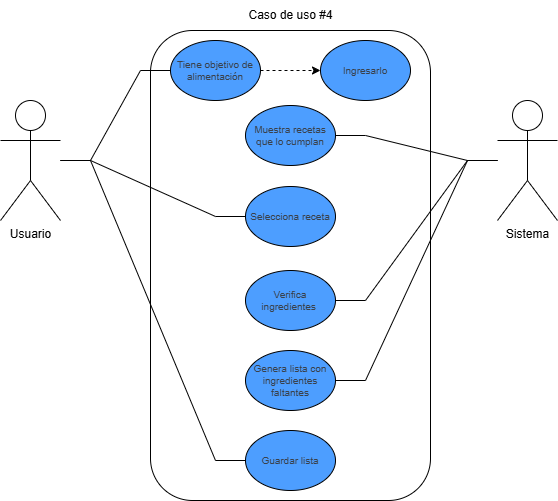

The diagram above was exported from draw.io. Its source (the exported page's mxGraphModel, read from the mxfile embedded in the PNG):
<mxGraphModel dx="4522" dy="1512" grid="1" gridSize="10" guides="1" tooltips="1" connect="1" arrows="1" fold="1" page="1" pageScale="1" pageWidth="827" pageHeight="1169" math="0" shadow="0">
  <root>
    <mxCell id="0" />
    <mxCell id="1" parent="0" />
    <mxCell id="2" value="Usuario" style="shape=umlActor;verticalLabelPosition=bottom;verticalAlign=top;html=1;outlineConnect=0;fillColor=none;strokeWidth=1;" vertex="1" parent="1">
      <mxGeometry x="330" y="520" width="60" height="120" as="geometry" />
    </mxCell>
    <mxCell id="3" value="" style="rounded=1;whiteSpace=wrap;html=1;fillColor=none;strokeWidth=1;" vertex="1" parent="1">
      <mxGeometry x="480" y="450" width="280" height="470" as="geometry" />
    </mxCell>
    <mxCell id="4" value="Caso de uso #4" style="text;html=1;align=center;verticalAlign=middle;resizable=0;points=[];autosize=1;strokeColor=none;fillColor=none;" vertex="1" parent="1">
      <mxGeometry x="565" y="420" width="110" height="30" as="geometry" />
    </mxCell>
    <mxCell id="5" value="Sistema" style="shape=umlActor;verticalLabelPosition=bottom;verticalAlign=top;html=1;outlineConnect=0;fillColor=none;strokeWidth=1;" vertex="1" parent="1">
      <mxGeometry x="827" y="520" width="60" height="120" as="geometry" />
    </mxCell>
    <mxCell id="6" style="edgeStyle=entityRelationEdgeStyle;rounded=0;orthogonalLoop=1;jettySize=auto;html=1;exitX=0;exitY=0.5;exitDx=0;exitDy=0;endArrow=none;endFill=0;elbow=vertical;strokeWidth=1;" edge="1" source="8" target="2" parent="1">
      <mxGeometry relative="1" as="geometry" />
    </mxCell>
    <mxCell id="7" style="edgeStyle=entityRelationEdgeStyle;rounded=0;orthogonalLoop=1;jettySize=auto;html=1;dashed=1;strokeWidth=1;" edge="1" source="8" target="11" parent="1">
      <mxGeometry relative="1" as="geometry" />
    </mxCell>
    <mxCell id="8" value="Tiene objetivo de alimentación" style="html=1;overflow=block;blockSpacing=1;whiteSpace=wrap;ellipse;fontSize=10;fontColor=#3a414a;fontStyle=0;align=center;spacing=0;verticalAlign=middle;strokeOpacity=100;fillOpacity=100;rounded=1;absoluteArcSize=1;arcSize=7.5;fillColor=#4d9eff;strokeWidth=1;lucidId=0gRfEGLeZTa4;" vertex="1" parent="1">
      <mxGeometry x="500" y="460" width="90" height="60" as="geometry" />
    </mxCell>
    <mxCell id="9" style="edgeStyle=entityRelationEdgeStyle;rounded=0;orthogonalLoop=1;jettySize=auto;html=1;endArrow=none;endFill=0;strokeWidth=1;" edge="1" source="10" target="5" parent="1">
      <mxGeometry relative="1" as="geometry" />
    </mxCell>
    <mxCell id="10" value="Muestra recetas que lo cumplan" style="html=1;overflow=block;blockSpacing=1;whiteSpace=wrap;ellipse;fontSize=10;fontColor=#3a414a;fontStyle=0;align=center;spacing=0;verticalAlign=middle;strokeOpacity=100;fillOpacity=100;rounded=1;absoluteArcSize=1;arcSize=7.5;fillColor=#4d9eff;strokeWidth=1;lucidId=0gRfEGLeZTa4;" vertex="1" parent="1">
      <mxGeometry x="575" y="525" width="90" height="60" as="geometry" />
    </mxCell>
    <mxCell id="11" value="Ingresarlo" style="html=1;overflow=block;blockSpacing=1;whiteSpace=wrap;ellipse;fontSize=10;fontColor=#3a414a;fontStyle=0;align=center;spacing=0;verticalAlign=middle;strokeOpacity=100;fillOpacity=100;rounded=1;absoluteArcSize=1;arcSize=7.5;fillColor=#4d9eff;strokeWidth=1;lucidId=0gRfEGLeZTa4;" vertex="1" parent="1">
      <mxGeometry x="650" y="460" width="90" height="60" as="geometry" />
    </mxCell>
    <mxCell id="12" style="edgeStyle=entityRelationEdgeStyle;rounded=0;orthogonalLoop=1;jettySize=auto;html=1;exitX=0;exitY=0.5;exitDx=0;exitDy=0;endArrow=none;endFill=0;" edge="1" source="13" target="2" parent="1">
      <mxGeometry relative="1" as="geometry" />
    </mxCell>
    <mxCell id="13" value="Selecciona receta" style="html=1;overflow=block;blockSpacing=1;whiteSpace=wrap;ellipse;fontSize=10;fontColor=#3a414a;fontStyle=0;align=center;spacing=0;verticalAlign=middle;strokeOpacity=100;fillOpacity=100;rounded=1;absoluteArcSize=1;arcSize=7.5;fillColor=#4d9eff;strokeWidth=1;lucidId=0gRfEGLeZTa4;" vertex="1" parent="1">
      <mxGeometry x="575" y="606" width="90" height="60" as="geometry" />
    </mxCell>
    <mxCell id="14" style="edgeStyle=entityRelationEdgeStyle;rounded=0;orthogonalLoop=1;jettySize=auto;html=1;endArrow=none;endFill=0;" edge="1" source="15" target="5" parent="1">
      <mxGeometry relative="1" as="geometry" />
    </mxCell>
    <mxCell id="15" value="Verifica ingredientes&amp;nbsp;" style="html=1;overflow=block;blockSpacing=1;whiteSpace=wrap;ellipse;fontSize=10;fontColor=#3a414a;fontStyle=0;align=center;spacing=0;verticalAlign=middle;strokeOpacity=100;fillOpacity=100;rounded=1;absoluteArcSize=1;arcSize=7.5;fillColor=#4d9eff;strokeWidth=1;lucidId=0gRfEGLeZTa4;" vertex="1" parent="1">
      <mxGeometry x="575" y="690" width="90" height="60" as="geometry" />
    </mxCell>
    <mxCell id="16" style="edgeStyle=entityRelationEdgeStyle;rounded=0;orthogonalLoop=1;jettySize=auto;html=1;endArrow=none;endFill=0;" edge="1" source="17" target="5" parent="1">
      <mxGeometry relative="1" as="geometry" />
    </mxCell>
    <mxCell id="17" value="Genera lista con ingredientes faltantes" style="html=1;overflow=block;blockSpacing=1;whiteSpace=wrap;ellipse;fontSize=10;fontColor=#3a414a;fontStyle=0;align=center;spacing=0;verticalAlign=middle;strokeOpacity=100;fillOpacity=100;rounded=1;absoluteArcSize=1;arcSize=7.5;fillColor=#4d9eff;strokeWidth=1;lucidId=0gRfEGLeZTa4;" vertex="1" parent="1">
      <mxGeometry x="575" y="770" width="90" height="60" as="geometry" />
    </mxCell>
    <mxCell id="18" style="edgeStyle=entityRelationEdgeStyle;rounded=0;orthogonalLoop=1;jettySize=auto;html=1;endArrow=none;endFill=0;" edge="1" source="19" target="2" parent="1">
      <mxGeometry relative="1" as="geometry" />
    </mxCell>
    <mxCell id="19" value="Guardar lista" style="html=1;overflow=block;blockSpacing=1;whiteSpace=wrap;ellipse;fontSize=10;fontColor=#3a414a;fontStyle=0;align=center;spacing=0;verticalAlign=middle;strokeOpacity=100;fillOpacity=100;rounded=1;absoluteArcSize=1;arcSize=7.5;fillColor=#4d9eff;strokeWidth=1;lucidId=0gRfEGLeZTa4;" vertex="1" parent="1">
      <mxGeometry x="575" y="850" width="90" height="60" as="geometry" />
    </mxCell>
  </root>
</mxGraphModel>